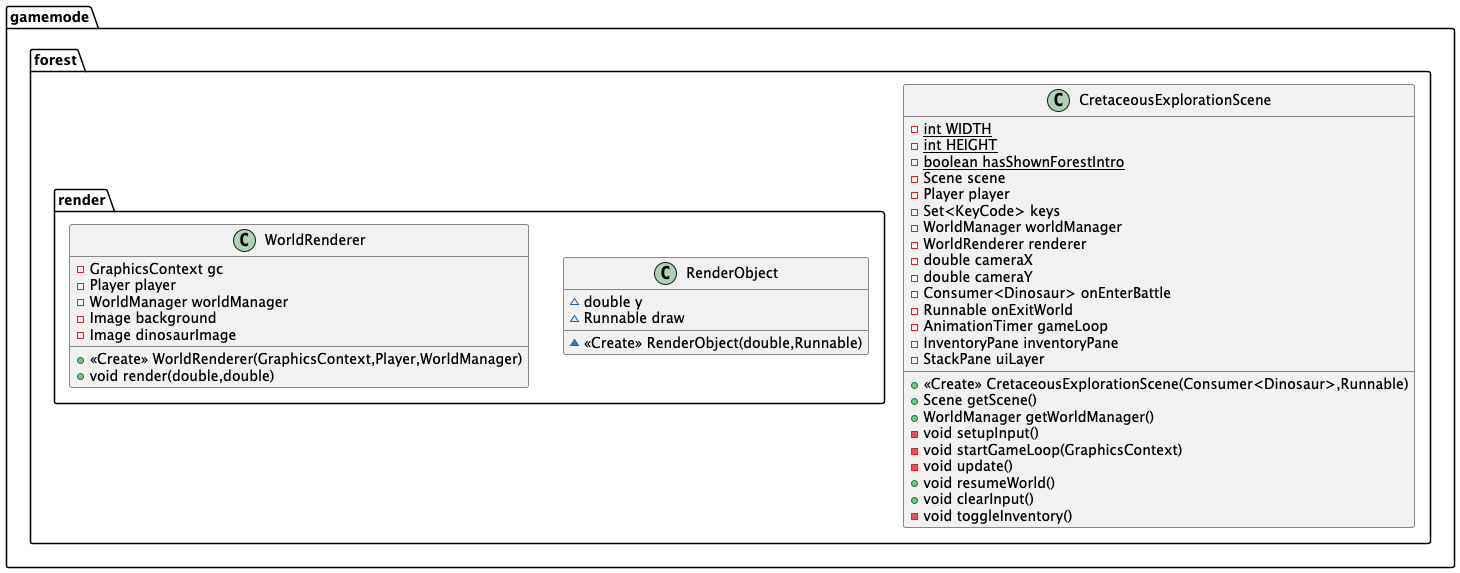

The diagram above was rendered by PlantUML. Its source (embedded in the PNG):
@startuml
class gamemode.forest.CretaceousExplorationScene {
- {static} int WIDTH
- {static} int HEIGHT
- {static} boolean hasShownForestIntro
- Scene scene
- Player player
- Set<KeyCode> keys
- WorldManager worldManager
- WorldRenderer renderer
- double cameraX
- double cameraY
- Consumer<Dinosaur> onEnterBattle
- Runnable onExitWorld
- AnimationTimer gameLoop
- InventoryPane inventoryPane
- StackPane uiLayer
+ <<Create>> CretaceousExplorationScene(Consumer<Dinosaur>,Runnable)
+ Scene getScene()
+ WorldManager getWorldManager()
- void setupInput()
- void startGameLoop(GraphicsContext)
- void update()
+ void resumeWorld()
+ void clearInput()
- void toggleInventory()
}


class gamemode.forest.render.WorldRenderer {
- GraphicsContext gc
- Player player
- WorldManager worldManager
- Image background
- Image dinosaurImage
+ <<Create>> WorldRenderer(GraphicsContext,Player,WorldManager)
+ void render(double,double)
}


class gamemode.forest.render.RenderObject {
~ double y
~ Runnable draw
~ <<Create>> RenderObject(double,Runnable)
}


@enduml